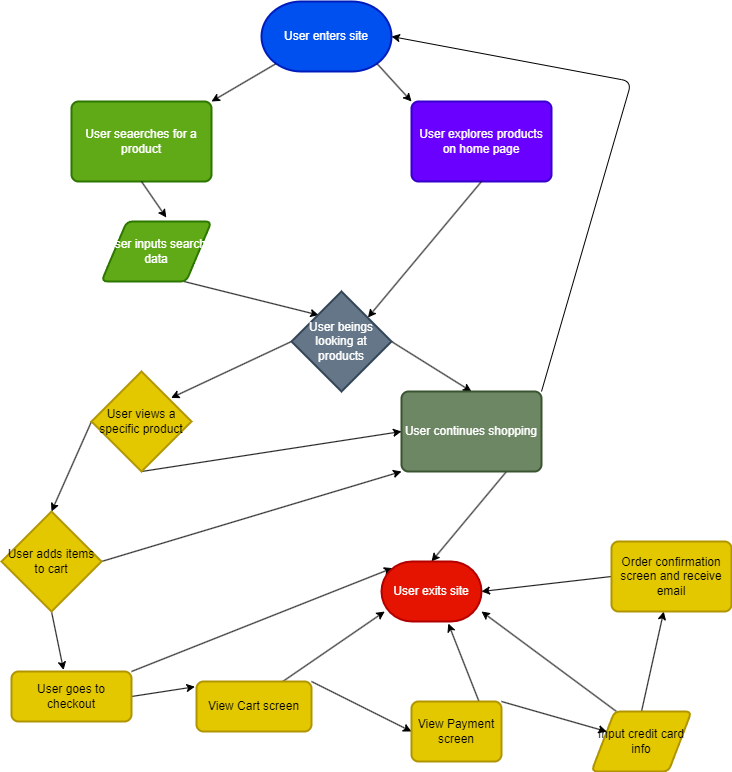

The diagram above was exported from draw.io. Its source (the exported page's mxGraphModel, read from the mxfile embedded in the PNG):
<mxGraphModel dx="1514" dy="978" grid="1" gridSize="10" guides="1" tooltips="1" connect="1" arrows="1" fold="1" page="1" pageScale="1" pageWidth="850" pageHeight="1100" math="0" shadow="0">
  <root>
    <mxCell id="0" />
    <mxCell id="1" parent="0" />
    <mxCell id="5" value="User enters site" style="strokeWidth=2;html=1;shape=mxgraph.flowchart.terminator;whiteSpace=wrap;fillColor=#0050ef;fontColor=#ffffff;strokeColor=#001DBC;" vertex="1" parent="1">
      <mxGeometry x="350" y="20" width="130" height="70" as="geometry" />
    </mxCell>
    <mxCell id="6" value="User seaerches for a product" style="rounded=1;whiteSpace=wrap;html=1;absoluteArcSize=1;arcSize=14;strokeWidth=2;fillColor=#60a917;fontColor=#ffffff;strokeColor=#2D7600;" vertex="1" parent="1">
      <mxGeometry x="160" y="120" width="140" height="80" as="geometry" />
    </mxCell>
    <mxCell id="7" value="User explores products on home page" style="rounded=1;whiteSpace=wrap;html=1;absoluteArcSize=1;arcSize=14;strokeWidth=2;fillColor=#6a00ff;fontColor=#ffffff;strokeColor=#3700CC;" vertex="1" parent="1">
      <mxGeometry x="500" y="120" width="140" height="80" as="geometry" />
    </mxCell>
    <mxCell id="19" style="edgeStyle=none;html=1;exitX=0;exitY=0.5;exitDx=0;exitDy=0;exitPerimeter=0;entryX=0.796;entryY=0.264;entryDx=0;entryDy=0;entryPerimeter=0;" edge="1" parent="1" source="23" target="25">
      <mxGeometry relative="1" as="geometry">
        <mxPoint x="355" y="390" as="sourcePoint" />
        <mxPoint x="320" y="420" as="targetPoint" />
      </mxGeometry>
    </mxCell>
    <mxCell id="20" style="edgeStyle=none;html=1;exitX=1;exitY=0.5;exitDx=0;exitDy=0;entryX=0.5;entryY=0;entryDx=0;entryDy=0;exitPerimeter=0;" edge="1" parent="1" source="23" target="17">
      <mxGeometry relative="1" as="geometry">
        <mxPoint x="495" y="390" as="sourcePoint" />
        <mxPoint x="526" y="440" as="targetPoint" />
      </mxGeometry>
    </mxCell>
    <mxCell id="11" value="" style="endArrow=classic;html=1;exitX=0.11;exitY=0.89;exitDx=0;exitDy=0;exitPerimeter=0;entryX=1;entryY=0;entryDx=0;entryDy=0;" edge="1" parent="1" source="5" target="6">
      <mxGeometry width="50" height="50" relative="1" as="geometry">
        <mxPoint x="400" y="470" as="sourcePoint" />
        <mxPoint x="450" y="420" as="targetPoint" />
      </mxGeometry>
    </mxCell>
    <mxCell id="12" value="" style="endArrow=classic;html=1;exitX=0.89;exitY=0.89;exitDx=0;exitDy=0;exitPerimeter=0;entryX=0;entryY=0;entryDx=0;entryDy=0;" edge="1" parent="1" source="5" target="7">
      <mxGeometry width="50" height="50" relative="1" as="geometry">
        <mxPoint x="400" y="470" as="sourcePoint" />
        <mxPoint x="450" y="420" as="targetPoint" />
      </mxGeometry>
    </mxCell>
    <mxCell id="13" value="" style="endArrow=classic;html=1;exitX=0.5;exitY=1;exitDx=0;exitDy=0;entryX=0.589;entryY=-0.066;entryDx=0;entryDy=0;entryPerimeter=0;" edge="1" parent="1" source="6" target="22">
      <mxGeometry width="50" height="50" relative="1" as="geometry">
        <mxPoint x="400" y="470" as="sourcePoint" />
        <mxPoint x="230" y="240" as="targetPoint" />
      </mxGeometry>
    </mxCell>
    <mxCell id="14" value="" style="endArrow=classic;html=1;exitX=0.5;exitY=1;exitDx=0;exitDy=0;entryX=0.764;entryY=0.26;entryDx=0;entryDy=0;entryPerimeter=0;" edge="1" parent="1" source="7" target="23">
      <mxGeometry width="50" height="50" relative="1" as="geometry">
        <mxPoint x="400" y="470" as="sourcePoint" />
        <mxPoint x="500" y="310" as="targetPoint" />
      </mxGeometry>
    </mxCell>
    <mxCell id="15" value="" style="endArrow=classic;html=1;exitX=0.75;exitY=1;exitDx=0;exitDy=0;entryX=0.272;entryY=0.236;entryDx=0;entryDy=0;entryPerimeter=0;" edge="1" parent="1" source="22" target="23">
      <mxGeometry width="50" height="50" relative="1" as="geometry">
        <mxPoint x="280" y="290" as="sourcePoint" />
        <mxPoint x="355" y="330" as="targetPoint" />
      </mxGeometry>
    </mxCell>
    <mxCell id="34" style="edgeStyle=none;html=1;exitX=1;exitY=0;exitDx=0;exitDy=0;entryX=1;entryY=0.5;entryDx=0;entryDy=0;entryPerimeter=0;" edge="1" parent="1" source="17" target="5">
      <mxGeometry relative="1" as="geometry">
        <mxPoint x="720" y="230" as="targetPoint" />
        <Array as="points">
          <mxPoint x="720" y="100" />
        </Array>
      </mxGeometry>
    </mxCell>
    <mxCell id="36" style="edgeStyle=none;html=1;exitX=0.75;exitY=1;exitDx=0;exitDy=0;entryX=0.5;entryY=0;entryDx=0;entryDy=0;entryPerimeter=0;" edge="1" parent="1" source="17" target="45">
      <mxGeometry relative="1" as="geometry">
        <mxPoint x="615" y="560" as="targetPoint" />
      </mxGeometry>
    </mxCell>
    <mxCell id="17" value="User continues shopping" style="rounded=1;whiteSpace=wrap;html=1;absoluteArcSize=1;arcSize=14;strokeWidth=2;fillColor=#6d8764;fontColor=#ffffff;strokeColor=#3A5431;" vertex="1" parent="1">
      <mxGeometry x="490" y="410" width="140" height="80" as="geometry" />
    </mxCell>
    <mxCell id="22" value="User inputs search data" style="shape=parallelogram;html=1;strokeWidth=2;perimeter=parallelogramPerimeter;whiteSpace=wrap;rounded=1;arcSize=12;size=0.23;fillColor=#60a917;fontColor=#ffffff;strokeColor=#2D7600;" vertex="1" parent="1">
      <mxGeometry x="190" y="240" width="110" height="60" as="geometry" />
    </mxCell>
    <mxCell id="23" value="User beings looking at products" style="strokeWidth=2;html=1;shape=mxgraph.flowchart.decision;whiteSpace=wrap;fillColor=#647687;fontColor=#ffffff;strokeColor=#314354;" vertex="1" parent="1">
      <mxGeometry x="380" y="310" width="100" height="100" as="geometry" />
    </mxCell>
    <mxCell id="28" style="edgeStyle=none;html=1;exitX=0;exitY=0.5;exitDx=0;exitDy=0;exitPerimeter=0;entryX=0.5;entryY=0;entryDx=0;entryDy=0;entryPerimeter=0;" edge="1" parent="1" source="25" target="26">
      <mxGeometry relative="1" as="geometry" />
    </mxCell>
    <mxCell id="29" style="edgeStyle=none;html=1;exitX=0.5;exitY=1;exitDx=0;exitDy=0;exitPerimeter=0;entryX=0;entryY=0.5;entryDx=0;entryDy=0;" edge="1" parent="1" source="25" target="17">
      <mxGeometry relative="1" as="geometry" />
    </mxCell>
    <mxCell id="25" value="User views a specific product" style="strokeWidth=2;html=1;shape=mxgraph.flowchart.decision;whiteSpace=wrap;fillColor=#e3c800;fontColor=#000000;strokeColor=#B09500;" vertex="1" parent="1">
      <mxGeometry x="180" y="390" width="100" height="100" as="geometry" />
    </mxCell>
    <mxCell id="31" style="edgeStyle=none;html=1;exitX=0.5;exitY=1;exitDx=0;exitDy=0;exitPerimeter=0;entryX=0.434;entryY=-0.03;entryDx=0;entryDy=0;entryPerimeter=0;" edge="1" parent="1" source="26" target="30">
      <mxGeometry relative="1" as="geometry" />
    </mxCell>
    <mxCell id="32" style="edgeStyle=none;html=1;exitX=1;exitY=0.5;exitDx=0;exitDy=0;exitPerimeter=0;entryX=0;entryY=1;entryDx=0;entryDy=0;" edge="1" parent="1" source="26" target="17">
      <mxGeometry relative="1" as="geometry" />
    </mxCell>
    <mxCell id="26" value="User adds items to cart" style="strokeWidth=2;html=1;shape=mxgraph.flowchart.decision;whiteSpace=wrap;fillColor=#e3c800;fontColor=#000000;strokeColor=#B09500;" vertex="1" parent="1">
      <mxGeometry x="90" y="530" width="100" height="100" as="geometry" />
    </mxCell>
    <mxCell id="37" style="edgeStyle=none;html=1;exitX=1;exitY=0;exitDx=0;exitDy=0;entryX=0.11;entryY=0.11;entryDx=0;entryDy=0;entryPerimeter=0;" edge="1" parent="1" source="30" target="45">
      <mxGeometry relative="1" as="geometry">
        <mxPoint x="510" y="580" as="targetPoint" />
      </mxGeometry>
    </mxCell>
    <mxCell id="39" style="edgeStyle=none;html=1;exitX=1;exitY=0.5;exitDx=0;exitDy=0;entryX=-0.014;entryY=0.105;entryDx=0;entryDy=0;entryPerimeter=0;" edge="1" parent="1" source="30" target="38">
      <mxGeometry relative="1" as="geometry" />
    </mxCell>
    <mxCell id="30" value="User goes to checkout" style="rounded=1;whiteSpace=wrap;html=1;absoluteArcSize=1;arcSize=14;strokeWidth=2;fillColor=#e3c800;fontColor=#000000;strokeColor=#B09500;" vertex="1" parent="1">
      <mxGeometry x="100" y="690" width="120" height="50" as="geometry" />
    </mxCell>
    <mxCell id="41" style="edgeStyle=none;html=1;exitX=1;exitY=0;exitDx=0;exitDy=0;entryX=0;entryY=0.5;entryDx=0;entryDy=0;" edge="1" parent="1" source="38" target="40">
      <mxGeometry relative="1" as="geometry" />
    </mxCell>
    <mxCell id="49" style="edgeStyle=none;html=1;exitX=0.75;exitY=0;exitDx=0;exitDy=0;entryX=0.032;entryY=0.834;entryDx=0;entryDy=0;entryPerimeter=0;" edge="1" parent="1" source="38" target="45">
      <mxGeometry relative="1" as="geometry" />
    </mxCell>
    <mxCell id="38" value="View Cart screen" style="rounded=1;whiteSpace=wrap;html=1;absoluteArcSize=1;arcSize=14;strokeWidth=2;fillColor=#e3c800;fontColor=#000000;strokeColor=#B09500;" vertex="1" parent="1">
      <mxGeometry x="285" y="700" width="115" height="50" as="geometry" />
    </mxCell>
    <mxCell id="44" style="edgeStyle=none;html=1;exitX=1;exitY=0;exitDx=0;exitDy=0;" edge="1" parent="1" source="40" target="43">
      <mxGeometry relative="1" as="geometry" />
    </mxCell>
    <mxCell id="50" style="edgeStyle=none;html=1;exitX=0.75;exitY=0;exitDx=0;exitDy=0;entryX=0.668;entryY=1.034;entryDx=0;entryDy=0;entryPerimeter=0;" edge="1" parent="1" source="40" target="45">
      <mxGeometry relative="1" as="geometry" />
    </mxCell>
    <mxCell id="40" value="View Payment screen" style="rounded=1;whiteSpace=wrap;html=1;absoluteArcSize=1;arcSize=14;strokeWidth=2;fillColor=#e3c800;fontColor=#000000;strokeColor=#B09500;" vertex="1" parent="1">
      <mxGeometry x="500" y="720" width="90" height="60" as="geometry" />
    </mxCell>
    <mxCell id="47" style="edgeStyle=none;html=1;exitX=0.5;exitY=0;exitDx=0;exitDy=0;" edge="1" parent="1" source="43" target="46">
      <mxGeometry relative="1" as="geometry" />
    </mxCell>
    <mxCell id="51" style="edgeStyle=none;html=1;exitX=0.25;exitY=0;exitDx=0;exitDy=0;entryX=1;entryY=0.833;entryDx=0;entryDy=0;entryPerimeter=0;" edge="1" parent="1" source="43" target="45">
      <mxGeometry relative="1" as="geometry" />
    </mxCell>
    <mxCell id="43" value="Input credit card info" style="shape=parallelogram;html=1;strokeWidth=2;perimeter=parallelogramPerimeter;whiteSpace=wrap;rounded=1;arcSize=12;size=0.23;fillColor=#e3c800;fontColor=#000000;strokeColor=#B09500;" vertex="1" parent="1">
      <mxGeometry x="680" y="730" width="100" height="60" as="geometry" />
    </mxCell>
    <mxCell id="45" value="User exits site" style="strokeWidth=2;html=1;shape=mxgraph.flowchart.terminator;whiteSpace=wrap;fillColor=#e51400;fontColor=#ffffff;strokeColor=#B20000;" vertex="1" parent="1">
      <mxGeometry x="470" y="580" width="100" height="60" as="geometry" />
    </mxCell>
    <mxCell id="48" style="edgeStyle=none;html=1;exitX=0;exitY=0.5;exitDx=0;exitDy=0;entryX=1;entryY=0.5;entryDx=0;entryDy=0;entryPerimeter=0;" edge="1" parent="1" source="46" target="45">
      <mxGeometry relative="1" as="geometry" />
    </mxCell>
    <mxCell id="46" value="Order confirmation screen and receive email" style="rounded=1;whiteSpace=wrap;html=1;absoluteArcSize=1;arcSize=14;strokeWidth=2;fillColor=#e3c800;fontColor=#000000;strokeColor=#B09500;" vertex="1" parent="1">
      <mxGeometry x="700" y="560" width="120" height="70" as="geometry" />
    </mxCell>
  </root>
</mxGraphModel>